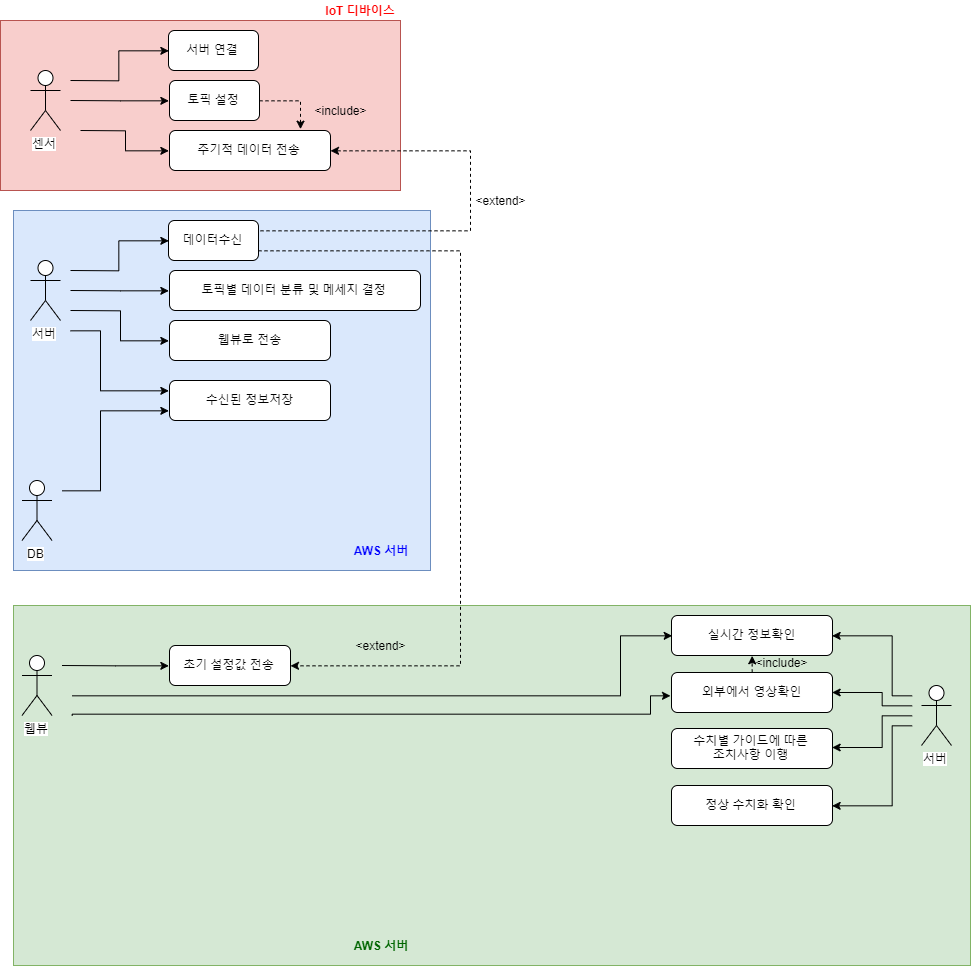

The diagram above was exported from draw.io. Its source (the exported page's mxGraphModel, read from the mxfile embedded in the PNG):
<mxGraphModel dx="1350" dy="1253" grid="1" gridSize="10" guides="1" tooltips="1" connect="1" arrows="1" fold="1" page="1" pageScale="1" pageWidth="827" pageHeight="1169" math="0" shadow="0">
  <root>
    <mxCell id="0" />
    <mxCell id="1" parent="0" />
    <mxCell id="ZPXx2izmsT5YHMiZG8WK-100" value="" style="rounded=0;whiteSpace=wrap;html=1;fillColor=#d5e8d4;strokeColor=#82b366;" vertex="1" parent="1">
      <mxGeometry x="213" y="665" width="957" height="360" as="geometry" />
    </mxCell>
    <mxCell id="ZPXx2izmsT5YHMiZG8WK-59" value="" style="rounded=0;whiteSpace=wrap;html=1;fillColor=#dae8fc;strokeColor=#6c8ebf;" vertex="1" parent="1">
      <mxGeometry x="213" y="270" width="417" height="360" as="geometry" />
    </mxCell>
    <mxCell id="ZPXx2izmsT5YHMiZG8WK-60" value="AWS 서버" style="text;html=1;strokeColor=none;fillColor=none;align=center;verticalAlign=middle;whiteSpace=wrap;rounded=0;fontColor=#0000FF;fontStyle=1" vertex="1" parent="1">
      <mxGeometry x="540" y="600" width="80" height="20" as="geometry" />
    </mxCell>
    <mxCell id="ZPXx2izmsT5YHMiZG8WK-56" value="" style="rounded=0;whiteSpace=wrap;html=1;fillColor=#f8cecc;strokeColor=#b85450;" vertex="1" parent="1">
      <mxGeometry x="200" y="80" width="400" height="170" as="geometry" />
    </mxCell>
    <mxCell id="ZPXx2izmsT5YHMiZG8WK-10" value="" style="edgeStyle=orthogonalEdgeStyle;rounded=0;orthogonalLoop=1;jettySize=auto;html=1;entryX=0;entryY=0.5;entryDx=0;entryDy=0;" edge="1" parent="1" target="ZPXx2izmsT5YHMiZG8WK-11">
      <mxGeometry relative="1" as="geometry">
        <mxPoint x="270" y="140" as="sourcePoint" />
        <mxPoint x="340" y="160" as="targetPoint" />
      </mxGeometry>
    </mxCell>
    <mxCell id="ZPXx2izmsT5YHMiZG8WK-1" value="센서" style="shape=umlActor;verticalLabelPosition=bottom;labelBackgroundColor=#ffffff;verticalAlign=top;html=1;outlineConnect=0;" vertex="1" parent="1">
      <mxGeometry x="230" y="130" width="30" height="60" as="geometry" />
    </mxCell>
    <mxCell id="ZPXx2izmsT5YHMiZG8WK-11" value="서버 연결" style="rounded=1;whiteSpace=wrap;html=1;" vertex="1" parent="1">
      <mxGeometry x="368" y="90" width="90" height="40" as="geometry" />
    </mxCell>
    <mxCell id="ZPXx2izmsT5YHMiZG8WK-16" value="" style="edgeStyle=orthogonalEdgeStyle;rounded=0;orthogonalLoop=1;jettySize=auto;html=1;entryX=0;entryY=0.5;entryDx=0;entryDy=0;" edge="1" parent="1" target="ZPXx2izmsT5YHMiZG8WK-12">
      <mxGeometry relative="1" as="geometry">
        <mxPoint x="270" y="160" as="sourcePoint" />
        <mxPoint x="330" y="200" as="targetPoint" />
      </mxGeometry>
    </mxCell>
    <mxCell id="ZPXx2izmsT5YHMiZG8WK-26" value="" style="edgeStyle=orthogonalEdgeStyle;rounded=0;orthogonalLoop=1;jettySize=auto;html=1;dashed=1;" edge="1" parent="1" source="ZPXx2izmsT5YHMiZG8WK-12">
      <mxGeometry relative="1" as="geometry">
        <mxPoint x="500" y="188" as="targetPoint" />
        <Array as="points">
          <mxPoint x="500" y="160" />
          <mxPoint x="500" y="188" />
        </Array>
      </mxGeometry>
    </mxCell>
    <mxCell id="ZPXx2izmsT5YHMiZG8WK-12" value="토픽 설정" style="rounded=1;whiteSpace=wrap;html=1;" vertex="1" parent="1">
      <mxGeometry x="369" y="140" width="90" height="40" as="geometry" />
    </mxCell>
    <mxCell id="ZPXx2izmsT5YHMiZG8WK-13" value="주기적 데이터 전송" style="rounded=1;whiteSpace=wrap;html=1;" vertex="1" parent="1">
      <mxGeometry x="369" y="190" width="161" height="40" as="geometry" />
    </mxCell>
    <mxCell id="ZPXx2izmsT5YHMiZG8WK-17" value="" style="edgeStyle=orthogonalEdgeStyle;rounded=0;orthogonalLoop=1;jettySize=auto;html=1;entryX=0;entryY=0.5;entryDx=0;entryDy=0;" edge="1" parent="1" target="ZPXx2izmsT5YHMiZG8WK-13">
      <mxGeometry relative="1" as="geometry">
        <mxPoint x="280" y="190" as="sourcePoint" />
        <mxPoint x="379.3529411764707" y="169.70588235294122" as="targetPoint" />
      </mxGeometry>
    </mxCell>
    <mxCell id="ZPXx2izmsT5YHMiZG8WK-27" value="&amp;lt;include&amp;gt;" style="text;html=1;strokeColor=none;fillColor=none;align=center;verticalAlign=middle;whiteSpace=wrap;rounded=0;" vertex="1" parent="1">
      <mxGeometry x="520" y="160" width="40" height="20" as="geometry" />
    </mxCell>
    <mxCell id="ZPXx2izmsT5YHMiZG8WK-29" value="" style="edgeStyle=orthogonalEdgeStyle;rounded=0;orthogonalLoop=1;jettySize=auto;html=1;entryX=0;entryY=0.5;entryDx=0;entryDy=0;" edge="1" parent="1" target="ZPXx2izmsT5YHMiZG8WK-31">
      <mxGeometry relative="1" as="geometry">
        <mxPoint x="270" y="330" as="sourcePoint" />
        <mxPoint x="340" y="350" as="targetPoint" />
      </mxGeometry>
    </mxCell>
    <mxCell id="ZPXx2izmsT5YHMiZG8WK-30" value="서버" style="shape=umlActor;verticalLabelPosition=bottom;labelBackgroundColor=#ffffff;verticalAlign=top;html=1;outlineConnect=0;" vertex="1" parent="1">
      <mxGeometry x="230" y="320" width="30" height="60" as="geometry" />
    </mxCell>
    <mxCell id="ZPXx2izmsT5YHMiZG8WK-52" value="" style="edgeStyle=orthogonalEdgeStyle;rounded=0;orthogonalLoop=1;jettySize=auto;html=1;dashed=1;entryX=1;entryY=0.5;entryDx=0;entryDy=0;" edge="1" parent="1" source="ZPXx2izmsT5YHMiZG8WK-31" target="ZPXx2izmsT5YHMiZG8WK-48">
      <mxGeometry relative="1" as="geometry">
        <mxPoint x="538" y="300" as="targetPoint" />
        <Array as="points">
          <mxPoint x="660" y="310" />
          <mxPoint x="660" y="725" />
        </Array>
      </mxGeometry>
    </mxCell>
    <mxCell id="ZPXx2izmsT5YHMiZG8WK-31" value="데이터수신" style="rounded=1;whiteSpace=wrap;html=1;" vertex="1" parent="1">
      <mxGeometry x="368" y="280" width="90" height="40" as="geometry" />
    </mxCell>
    <mxCell id="ZPXx2izmsT5YHMiZG8WK-32" value="" style="edgeStyle=orthogonalEdgeStyle;rounded=0;orthogonalLoop=1;jettySize=auto;html=1;entryX=0;entryY=0.5;entryDx=0;entryDy=0;" edge="1" parent="1" target="ZPXx2izmsT5YHMiZG8WK-34">
      <mxGeometry relative="1" as="geometry">
        <mxPoint x="270" y="350" as="sourcePoint" />
        <mxPoint x="330" y="390" as="targetPoint" />
      </mxGeometry>
    </mxCell>
    <mxCell id="ZPXx2izmsT5YHMiZG8WK-34" value="토픽별 데이터 분류 및 메세지 결정" style="rounded=1;whiteSpace=wrap;html=1;" vertex="1" parent="1">
      <mxGeometry x="369" y="330" width="251" height="40" as="geometry" />
    </mxCell>
    <mxCell id="ZPXx2izmsT5YHMiZG8WK-35" value="웹뷰로 전송" style="rounded=1;whiteSpace=wrap;html=1;" vertex="1" parent="1">
      <mxGeometry x="369" y="380" width="161" height="40" as="geometry" />
    </mxCell>
    <mxCell id="ZPXx2izmsT5YHMiZG8WK-36" value="" style="edgeStyle=orthogonalEdgeStyle;rounded=0;orthogonalLoop=1;jettySize=auto;html=1;entryX=0;entryY=0.5;entryDx=0;entryDy=0;" edge="1" parent="1" target="ZPXx2izmsT5YHMiZG8WK-35">
      <mxGeometry relative="1" as="geometry">
        <mxPoint x="270" y="370" as="sourcePoint" />
        <mxPoint x="379.3529411764707" y="359.7058823529412" as="targetPoint" />
      </mxGeometry>
    </mxCell>
    <mxCell id="ZPXx2izmsT5YHMiZG8WK-38" value="수신된 정보저장" style="rounded=1;whiteSpace=wrap;html=1;" vertex="1" parent="1">
      <mxGeometry x="369" y="440" width="161" height="40" as="geometry" />
    </mxCell>
    <mxCell id="ZPXx2izmsT5YHMiZG8WK-39" value="" style="edgeStyle=orthogonalEdgeStyle;rounded=0;orthogonalLoop=1;jettySize=auto;html=1;" edge="1" parent="1">
      <mxGeometry relative="1" as="geometry">
        <mxPoint x="270" y="390" as="sourcePoint" />
        <mxPoint x="369" y="450" as="targetPoint" />
        <Array as="points">
          <mxPoint x="300" y="390" />
          <mxPoint x="300" y="450" />
          <mxPoint x="369" y="450" />
        </Array>
      </mxGeometry>
    </mxCell>
    <mxCell id="ZPXx2izmsT5YHMiZG8WK-43" value="" style="edgeStyle=orthogonalEdgeStyle;rounded=0;orthogonalLoop=1;jettySize=auto;html=1;entryX=0;entryY=0.75;entryDx=0;entryDy=0;" edge="1" parent="1" target="ZPXx2izmsT5YHMiZG8WK-38">
      <mxGeometry relative="1" as="geometry">
        <mxPoint x="261.5" y="550" as="sourcePoint" />
        <mxPoint x="360" y="520" as="targetPoint" />
        <Array as="points">
          <mxPoint x="300" y="550" />
          <mxPoint x="300" y="470" />
        </Array>
      </mxGeometry>
    </mxCell>
    <mxCell id="ZPXx2izmsT5YHMiZG8WK-44" value="DB" style="shape=umlActor;verticalLabelPosition=bottom;labelBackgroundColor=#ffffff;verticalAlign=top;html=1;outlineConnect=0;" vertex="1" parent="1">
      <mxGeometry x="221.5" y="540" width="30" height="60" as="geometry" />
    </mxCell>
    <mxCell id="ZPXx2izmsT5YHMiZG8WK-46" value="" style="edgeStyle=orthogonalEdgeStyle;rounded=0;orthogonalLoop=1;jettySize=auto;html=1;entryX=0;entryY=0.5;entryDx=0;entryDy=0;" edge="1" parent="1" target="ZPXx2izmsT5YHMiZG8WK-48">
      <mxGeometry relative="1" as="geometry">
        <mxPoint x="261.5" y="725" as="sourcePoint" />
        <mxPoint x="331.5" y="745" as="targetPoint" />
      </mxGeometry>
    </mxCell>
    <mxCell id="ZPXx2izmsT5YHMiZG8WK-47" value="웹뷰" style="shape=umlActor;verticalLabelPosition=bottom;labelBackgroundColor=#ffffff;verticalAlign=top;html=1;outlineConnect=0;" vertex="1" parent="1">
      <mxGeometry x="221.5" y="715" width="30" height="60" as="geometry" />
    </mxCell>
    <mxCell id="ZPXx2izmsT5YHMiZG8WK-48" value="초기 설정값 전송" style="rounded=1;whiteSpace=wrap;html=1;" vertex="1" parent="1">
      <mxGeometry x="369" y="705" width="121" height="40" as="geometry" />
    </mxCell>
    <mxCell id="ZPXx2izmsT5YHMiZG8WK-53" value="&amp;lt;extend&amp;gt;" style="text;html=1;strokeColor=none;fillColor=none;align=center;verticalAlign=middle;whiteSpace=wrap;rounded=0;" vertex="1" parent="1">
      <mxGeometry x="560" y="695" width="40" height="20" as="geometry" />
    </mxCell>
    <mxCell id="ZPXx2izmsT5YHMiZG8WK-54" value="" style="edgeStyle=orthogonalEdgeStyle;rounded=0;orthogonalLoop=1;jettySize=auto;html=1;dashed=1;entryX=1;entryY=0.5;entryDx=0;entryDy=0;" edge="1" parent="1" target="ZPXx2izmsT5YHMiZG8WK-13">
      <mxGeometry relative="1" as="geometry">
        <mxPoint x="460" y="290" as="sourcePoint" />
        <mxPoint x="500.14285714285734" y="680.2857142857144" as="targetPoint" />
        <Array as="points">
          <mxPoint x="670" y="290" />
          <mxPoint x="670" y="210" />
        </Array>
      </mxGeometry>
    </mxCell>
    <mxCell id="ZPXx2izmsT5YHMiZG8WK-55" value="&amp;lt;extend&amp;gt;" style="text;html=1;strokeColor=none;fillColor=none;align=center;verticalAlign=middle;whiteSpace=wrap;rounded=0;" vertex="1" parent="1">
      <mxGeometry x="680" y="250" width="40" height="20" as="geometry" />
    </mxCell>
    <mxCell id="ZPXx2izmsT5YHMiZG8WK-57" value="IoT 디바이스" style="text;html=1;strokeColor=none;fillColor=none;align=center;verticalAlign=middle;whiteSpace=wrap;rounded=0;fontColor=#FF0000;fontStyle=1" vertex="1" parent="1">
      <mxGeometry x="520" y="60" width="80" height="20" as="geometry" />
    </mxCell>
    <mxCell id="ZPXx2izmsT5YHMiZG8WK-73" value="" style="edgeStyle=orthogonalEdgeStyle;rounded=0;orthogonalLoop=1;jettySize=auto;html=1;fontColor=#0000FF;entryX=1;entryY=0.5;entryDx=0;entryDy=0;" edge="1" parent="1" target="ZPXx2izmsT5YHMiZG8WK-76">
      <mxGeometry relative="1" as="geometry">
        <mxPoint x="1111" y="755" as="sourcePoint" />
        <mxPoint x="1041" y="775" as="targetPoint" />
        <Array as="points">
          <mxPoint x="1091" y="755" />
          <mxPoint x="1091" y="695" />
        </Array>
      </mxGeometry>
    </mxCell>
    <mxCell id="ZPXx2izmsT5YHMiZG8WK-63" value="서버" style="shape=umlActor;verticalLabelPosition=bottom;labelBackgroundColor=#ffffff;verticalAlign=top;html=1;outlineConnect=0;" vertex="1" parent="1">
      <mxGeometry x="1121" y="745" width="30" height="60" as="geometry" />
    </mxCell>
    <mxCell id="ZPXx2izmsT5YHMiZG8WK-76" value="실시간 정보확인" style="rounded=1;whiteSpace=wrap;html=1;" vertex="1" parent="1">
      <mxGeometry x="871" y="675" width="161" height="40" as="geometry" />
    </mxCell>
    <mxCell id="ZPXx2izmsT5YHMiZG8WK-90" value="" style="edgeStyle=orthogonalEdgeStyle;rounded=0;orthogonalLoop=1;jettySize=auto;html=1;fontColor=#0000FF;entryX=0.5;entryY=1;entryDx=0;entryDy=0;dashed=1;" edge="1" parent="1" source="ZPXx2izmsT5YHMiZG8WK-77" target="ZPXx2izmsT5YHMiZG8WK-76">
      <mxGeometry relative="1" as="geometry">
        <mxPoint x="951.4999999999998" y="652" as="targetPoint" />
        <Array as="points">
          <mxPoint x="951" y="725" />
          <mxPoint x="951" y="725" />
        </Array>
      </mxGeometry>
    </mxCell>
    <mxCell id="ZPXx2izmsT5YHMiZG8WK-77" value="외부에서 영상확인" style="rounded=1;whiteSpace=wrap;html=1;" vertex="1" parent="1">
      <mxGeometry x="871" y="732" width="161" height="40" as="geometry" />
    </mxCell>
    <mxCell id="ZPXx2izmsT5YHMiZG8WK-78" value="수치별 가이드에 따른&lt;br&gt;조치사항 이행" style="rounded=1;whiteSpace=wrap;html=1;" vertex="1" parent="1">
      <mxGeometry x="871" y="788" width="161" height="40" as="geometry" />
    </mxCell>
    <mxCell id="ZPXx2izmsT5YHMiZG8WK-79" value="정상 수치화 확인" style="rounded=1;whiteSpace=wrap;html=1;" vertex="1" parent="1">
      <mxGeometry x="871" y="845" width="161" height="40" as="geometry" />
    </mxCell>
    <mxCell id="ZPXx2izmsT5YHMiZG8WK-83" value="" style="edgeStyle=orthogonalEdgeStyle;rounded=0;orthogonalLoop=1;jettySize=auto;html=1;fontColor=#0000FF;entryX=1;entryY=0.5;entryDx=0;entryDy=0;" edge="1" parent="1" target="ZPXx2izmsT5YHMiZG8WK-77">
      <mxGeometry relative="1" as="geometry">
        <mxPoint x="1111" y="765" as="sourcePoint" />
        <mxPoint x="1042" y="704.9655172413793" as="targetPoint" />
        <Array as="points">
          <mxPoint x="1081" y="765" />
          <mxPoint x="1081" y="752" />
        </Array>
      </mxGeometry>
    </mxCell>
    <mxCell id="ZPXx2izmsT5YHMiZG8WK-86" value="" style="edgeStyle=orthogonalEdgeStyle;rounded=0;orthogonalLoop=1;jettySize=auto;html=1;fontColor=#0000FF;entryX=1;entryY=0.5;entryDx=0;entryDy=0;" edge="1" parent="1">
      <mxGeometry relative="1" as="geometry">
        <mxPoint x="1111" y="775" as="sourcePoint" />
        <mxPoint x="1032" y="807.7068965517242" as="targetPoint" />
        <Array as="points">
          <mxPoint x="1081" y="775" />
          <mxPoint x="1081" y="807" />
        </Array>
      </mxGeometry>
    </mxCell>
    <mxCell id="ZPXx2izmsT5YHMiZG8WK-87" value="" style="edgeStyle=orthogonalEdgeStyle;rounded=0;orthogonalLoop=1;jettySize=auto;html=1;fontColor=#0000FF;entryX=1;entryY=0.5;entryDx=0;entryDy=0;" edge="1" parent="1">
      <mxGeometry relative="1" as="geometry">
        <mxPoint x="1111" y="785" as="sourcePoint" />
        <mxPoint x="1032" y="864.8793103448276" as="targetPoint" />
        <Array as="points">
          <mxPoint x="1091" y="785" />
          <mxPoint x="1091" y="865" />
        </Array>
      </mxGeometry>
    </mxCell>
    <mxCell id="ZPXx2izmsT5YHMiZG8WK-93" value="&amp;lt;include&amp;gt;" style="text;html=1;strokeColor=none;fillColor=none;align=center;verticalAlign=middle;whiteSpace=wrap;rounded=0;" vertex="1" parent="1">
      <mxGeometry x="961.8" y="712" width="40" height="20" as="geometry" />
    </mxCell>
    <mxCell id="ZPXx2izmsT5YHMiZG8WK-94" value="" style="edgeStyle=orthogonalEdgeStyle;rounded=0;orthogonalLoop=1;jettySize=auto;html=1;entryX=0;entryY=0.5;entryDx=0;entryDy=0;" edge="1" parent="1" target="ZPXx2izmsT5YHMiZG8WK-76">
      <mxGeometry relative="1" as="geometry">
        <mxPoint x="272" y="755" as="sourcePoint" />
        <mxPoint x="378.7142857142858" y="735.2857142857144" as="targetPoint" />
        <Array as="points">
          <mxPoint x="820" y="755" />
          <mxPoint x="820" y="695" />
        </Array>
      </mxGeometry>
    </mxCell>
    <mxCell id="ZPXx2izmsT5YHMiZG8WK-95" value="" style="edgeStyle=orthogonalEdgeStyle;rounded=0;orthogonalLoop=1;jettySize=auto;html=1;" edge="1" parent="1">
      <mxGeometry relative="1" as="geometry">
        <mxPoint x="271.57142857142867" y="774.7857142857144" as="sourcePoint" />
        <mxPoint x="870" y="755" as="targetPoint" />
        <Array as="points">
          <mxPoint x="272" y="774" />
          <mxPoint x="850" y="774" />
          <mxPoint x="850" y="755" />
        </Array>
      </mxGeometry>
    </mxCell>
    <mxCell id="ZPXx2izmsT5YHMiZG8WK-101" value="&lt;font color=&quot;#006600&quot;&gt;AWS 서버&lt;/font&gt;" style="text;html=1;strokeColor=none;fillColor=none;align=center;verticalAlign=middle;whiteSpace=wrap;rounded=0;fontColor=#0000FF;fontStyle=1" vertex="1" parent="1">
      <mxGeometry x="540" y="995" width="80" height="20" as="geometry" />
    </mxCell>
  </root>
</mxGraphModel>